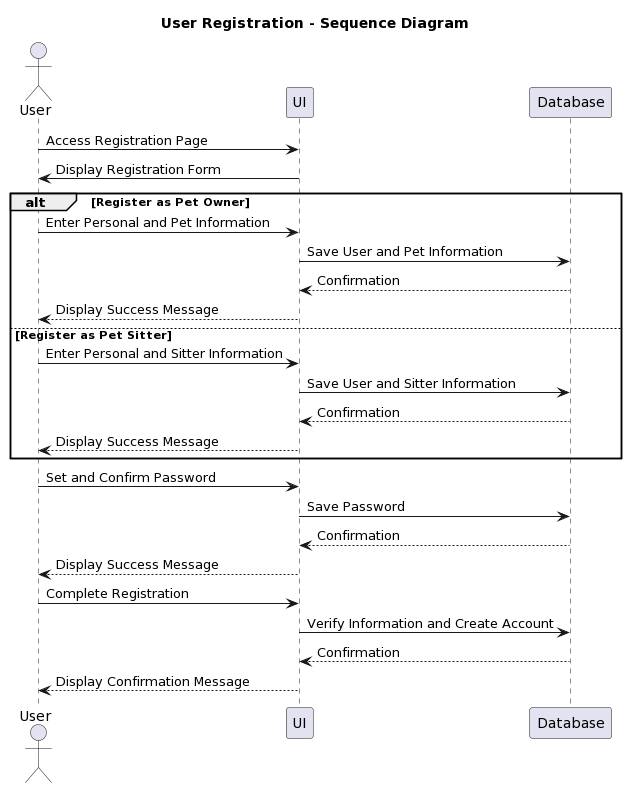

The diagram above was rendered by PlantUML. Its source (embedded in the PNG):
@startuml
title User Registration - Sequence Diagram

actor User
participant UI
participant Database

User -> UI : Access Registration Page
UI -> User : Display Registration Form

alt Register as Pet Owner
    User -> UI : Enter Personal and Pet Information
    UI -> Database : Save User and Pet Information
    Database --> UI : Confirmation
    UI --> User : Display Success Message
else Register as Pet Sitter
    User -> UI : Enter Personal and Sitter Information
    UI -> Database : Save User and Sitter Information
    Database --> UI : Confirmation
    UI --> User : Display Success Message
end

User -> UI : Set and Confirm Password
UI -> Database : Save Password
Database --> UI : Confirmation
UI --> User : Display Success Message

User -> UI : Complete Registration
UI -> Database : Verify Information and Create Account
Database --> UI : Confirmation
UI --> User : Display Confirmation Message
@enduml